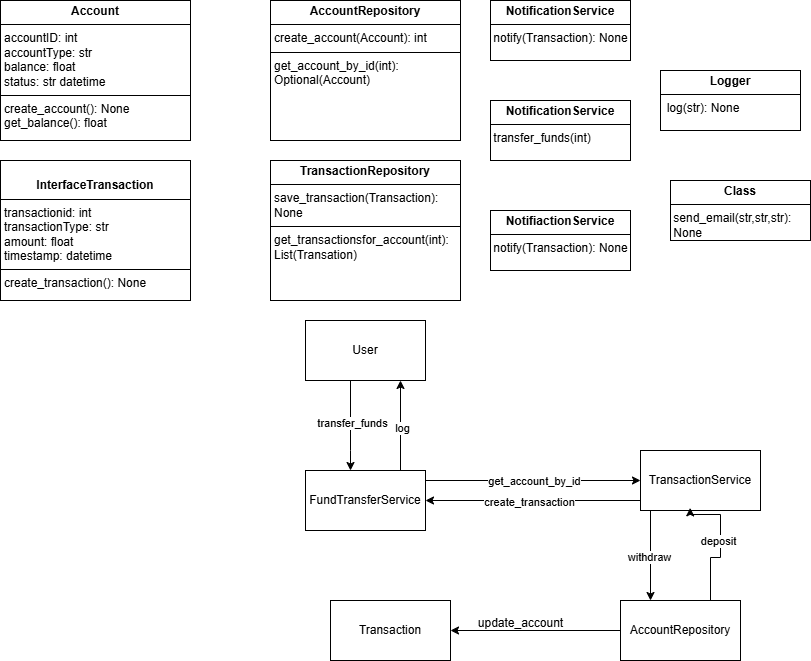

The diagram above was exported from draw.io. Its source (the exported page's mxGraphModel, read from the mxfile embedded in the PNG):
<mxGraphModel dx="1025" dy="451" grid="1" gridSize="10" guides="1" tooltips="1" connect="1" arrows="1" fold="1" page="1" pageScale="1" pageWidth="850" pageHeight="1100" math="0" shadow="0">
  <root>
    <mxCell id="0" />
    <mxCell id="1" parent="0" />
    <mxCell id="4IPVhBqD-pNgC132yoWE-1" value="&lt;p style=&quot;margin:0px;margin-top:4px;text-align:center;&quot;&gt;&lt;b style=&quot;background-color: transparent; color: light-dark(rgb(0, 0, 0), rgb(255, 255, 255));&quot;&gt;Account&lt;/b&gt;&lt;/p&gt;&lt;hr size=&quot;1&quot; style=&quot;border-style:solid;&quot;&gt;&lt;p style=&quot;margin:0px;margin-left:4px;&quot;&gt;accountID: int&lt;br&gt;accountType: str&lt;/p&gt;&lt;p style=&quot;margin:0px;margin-left:4px;&quot;&gt;balance: float&lt;/p&gt;&lt;p style=&quot;margin:0px;margin-left:4px;&quot;&gt;status: str datetime&lt;/p&gt;&lt;hr size=&quot;1&quot; style=&quot;border-style:solid;&quot;&gt;&lt;p style=&quot;margin:0px;margin-left:4px;&quot;&gt;create_account(): None&lt;br&gt;get_balance(): float&lt;/p&gt;" style="verticalAlign=top;align=left;overflow=fill;html=1;whiteSpace=wrap;" parent="1" vertex="1">
      <mxGeometry x="10" y="170" width="190" height="140" as="geometry" />
    </mxCell>
    <mxCell id="4IPVhBqD-pNgC132yoWE-2" value="&lt;p style=&quot;margin:0px;margin-top:4px;text-align:center;&quot;&gt;&lt;b style=&quot;background-color: transparent; color: light-dark(rgb(0, 0, 0), rgb(255, 255, 255));&quot;&gt;AccountRepository&lt;/b&gt;&lt;/p&gt;&lt;hr size=&quot;1&quot; style=&quot;border-style:solid;&quot;&gt;&lt;p style=&quot;margin:0px;margin-left:4px;&quot;&gt;create_account(Account): int&lt;br&gt;&lt;/p&gt;&lt;hr size=&quot;1&quot; style=&quot;border-style:solid;&quot;&gt;&lt;p style=&quot;margin:0px;margin-left:4px;&quot;&gt;get_account_by_id(int): Optional(Account)&lt;/p&gt;" style="verticalAlign=top;align=left;overflow=fill;html=1;whiteSpace=wrap;" parent="1" vertex="1">
      <mxGeometry x="280" y="170" width="190" height="140" as="geometry" />
    </mxCell>
    <mxCell id="4IPVhBqD-pNgC132yoWE-7" value="&lt;p style=&quot;margin:0px;margin-top:4px;text-align:center;&quot;&gt;&lt;b&gt;NotificationService&lt;/b&gt;&lt;/p&gt;&lt;hr size=&quot;1&quot; style=&quot;border-style:solid;&quot;&gt;&lt;div style=&quot;height:2px;&quot;&gt;&amp;nbsp;notify(Transaction): None&lt;/div&gt;" style="verticalAlign=top;align=left;overflow=fill;html=1;whiteSpace=wrap;" parent="1" vertex="1">
      <mxGeometry x="500" y="170" width="140" height="60" as="geometry" />
    </mxCell>
    <mxCell id="4IPVhBqD-pNgC132yoWE-9" value="&lt;p style=&quot;margin:0px;margin-top:4px;text-align:center;&quot;&gt;&lt;b&gt;TransactionRepository&lt;/b&gt;&lt;/p&gt;&lt;hr size=&quot;1&quot; style=&quot;border-style:solid;&quot;&gt;&lt;p style=&quot;margin:0px;margin-left:4px;&quot;&gt;save_transaction(Transaction): None&lt;br&gt;&lt;/p&gt;&lt;hr size=&quot;1&quot; style=&quot;border-style:solid;&quot;&gt;&lt;p style=&quot;margin:0px;margin-left:4px;&quot;&gt;get_transactionsfor_account(int): List(Transation)&lt;br&gt;&lt;/p&gt;" style="verticalAlign=top;align=left;overflow=fill;html=1;whiteSpace=wrap;" parent="1" vertex="1">
      <mxGeometry x="280" y="330" width="190" height="140" as="geometry" />
    </mxCell>
    <mxCell id="4IPVhBqD-pNgC132yoWE-10" value="&lt;p style=&quot;margin:0px;margin-top:4px;text-align:center;&quot;&gt;&lt;br&gt;&lt;b&gt;InterfaceTransaction&lt;/b&gt;&lt;/p&gt;&lt;hr size=&quot;1&quot; style=&quot;border-style:solid;&quot;&gt;&lt;p style=&quot;margin:0px;margin-left:4px;&quot;&gt;transactionid: int&lt;/p&gt;&lt;p style=&quot;margin:0px;margin-left:4px;&quot;&gt;transactionType: str&lt;/p&gt;&lt;p style=&quot;margin:0px;margin-left:4px;&quot;&gt;amount: float&lt;/p&gt;&lt;p style=&quot;margin:0px;margin-left:4px;&quot;&gt;timestamp: datetime&lt;/p&gt;&lt;hr size=&quot;1&quot; style=&quot;border-style:solid;&quot;&gt;&lt;p style=&quot;margin:0px;margin-left:4px;&quot;&gt;create_transaction(): None&lt;br&gt;&lt;/p&gt;&lt;p style=&quot;margin:0px;margin-left:4px;&quot;&gt;&lt;br&gt;&lt;/p&gt;" style="verticalAlign=top;align=left;overflow=fill;html=1;whiteSpace=wrap;" parent="1" vertex="1">
      <mxGeometry x="10" y="330" width="190" height="140" as="geometry" />
    </mxCell>
    <mxCell id="4IPVhBqD-pNgC132yoWE-11" value="&lt;p style=&quot;margin:0px;margin-top:4px;text-align:center;&quot;&gt;&lt;b&gt;Logger&lt;/b&gt;&lt;/p&gt;&lt;hr size=&quot;1&quot; style=&quot;border-style:solid;&quot;&gt;&lt;div style=&quot;height:2px;&quot;&gt;&amp;nbsp; log(str): None&lt;/div&gt;" style="verticalAlign=top;align=left;overflow=fill;html=1;whiteSpace=wrap;" parent="1" vertex="1">
      <mxGeometry x="670" y="240" width="140" height="60" as="geometry" />
    </mxCell>
    <mxCell id="4IPVhBqD-pNgC132yoWE-12" value="&lt;p style=&quot;margin:0px;margin-top:4px;text-align:center;&quot;&gt;&lt;b&gt;NotifiactionService&lt;/b&gt;&lt;/p&gt;&lt;hr size=&quot;1&quot; style=&quot;border-style:solid;&quot;&gt;&lt;div style=&quot;height:2px;&quot;&gt;&amp;nbsp;notify(Transaction): None&lt;/div&gt;" style="verticalAlign=top;align=left;overflow=fill;html=1;whiteSpace=wrap;" parent="1" vertex="1">
      <mxGeometry x="500" y="380" width="140" height="60" as="geometry" />
    </mxCell>
    <mxCell id="4IPVhBqD-pNgC132yoWE-13" value="&lt;p style=&quot;margin:0px;margin-top:4px;text-align:center;&quot;&gt;&lt;b&gt;NotificationService&lt;/b&gt;&lt;/p&gt;&lt;hr size=&quot;1&quot; style=&quot;border-style:solid;&quot;&gt;&lt;div style=&quot;height:2px;&quot;&gt;&amp;nbsp;transfer_funds(int)&lt;/div&gt;" style="verticalAlign=top;align=left;overflow=fill;html=1;whiteSpace=wrap;" parent="1" vertex="1">
      <mxGeometry x="500" y="270" width="140" height="60" as="geometry" />
    </mxCell>
    <mxCell id="4IPVhBqD-pNgC132yoWE-16" value="" style="edgeStyle=orthogonalEdgeStyle;rounded=0;orthogonalLoop=1;jettySize=auto;html=1;" parent="1" source="4IPVhBqD-pNgC132yoWE-14" target="4IPVhBqD-pNgC132yoWE-15" edge="1">
      <mxGeometry relative="1" as="geometry">
        <Array as="points">
          <mxPoint x="360" y="620" />
          <mxPoint x="360" y="620" />
        </Array>
      </mxGeometry>
    </mxCell>
    <mxCell id="4IPVhBqD-pNgC132yoWE-31" value="transfer_funds" style="edgeLabel;html=1;align=center;verticalAlign=middle;resizable=0;points=[];" parent="4IPVhBqD-pNgC132yoWE-16" vertex="1" connectable="0">
      <mxGeometry x="-0.075" y="1" relative="1" as="geometry">
        <mxPoint as="offset" />
      </mxGeometry>
    </mxCell>
    <mxCell id="4IPVhBqD-pNgC132yoWE-14" value="User" style="rounded=0;whiteSpace=wrap;html=1;" parent="1" vertex="1">
      <mxGeometry x="315" y="490" width="120" height="60" as="geometry" />
    </mxCell>
    <mxCell id="4IPVhBqD-pNgC132yoWE-18" value="" style="edgeStyle=orthogonalEdgeStyle;rounded=0;orthogonalLoop=1;jettySize=auto;html=1;" parent="1" source="4IPVhBqD-pNgC132yoWE-15" target="4IPVhBqD-pNgC132yoWE-17" edge="1">
      <mxGeometry relative="1" as="geometry">
        <Array as="points">
          <mxPoint x="550" y="650" />
          <mxPoint x="550" y="650" />
        </Array>
      </mxGeometry>
    </mxCell>
    <mxCell id="4IPVhBqD-pNgC132yoWE-39" value="get_account_by_id" style="edgeLabel;html=1;align=center;verticalAlign=middle;resizable=0;points=[];" parent="4IPVhBqD-pNgC132yoWE-18" vertex="1" connectable="0">
      <mxGeometry x="0.0083" y="-3" relative="1" as="geometry">
        <mxPoint y="-3" as="offset" />
      </mxGeometry>
    </mxCell>
    <mxCell id="4IPVhBqD-pNgC132yoWE-32" value="" style="edgeStyle=orthogonalEdgeStyle;rounded=0;orthogonalLoop=1;jettySize=auto;html=1;exitX=1;exitY=0;exitDx=0;exitDy=0;" parent="1" source="4IPVhBqD-pNgC132yoWE-15" target="4IPVhBqD-pNgC132yoWE-14" edge="1">
      <mxGeometry relative="1" as="geometry">
        <Array as="points">
          <mxPoint x="410" y="640" />
        </Array>
      </mxGeometry>
    </mxCell>
    <mxCell id="4IPVhBqD-pNgC132yoWE-34" value="log" style="edgeLabel;html=1;align=center;verticalAlign=middle;resizable=0;points=[];" parent="4IPVhBqD-pNgC132yoWE-32" vertex="1" connectable="0">
      <mxGeometry x="0.1818" y="-1" relative="1" as="geometry">
        <mxPoint as="offset" />
      </mxGeometry>
    </mxCell>
    <mxCell id="4IPVhBqD-pNgC132yoWE-15" value="FundTransferService" style="rounded=0;whiteSpace=wrap;html=1;" parent="1" vertex="1">
      <mxGeometry x="315" y="640" width="120" height="60" as="geometry" />
    </mxCell>
    <mxCell id="4IPVhBqD-pNgC132yoWE-20" value="" style="edgeStyle=orthogonalEdgeStyle;rounded=0;orthogonalLoop=1;jettySize=auto;html=1;" parent="1" source="4IPVhBqD-pNgC132yoWE-17" target="4IPVhBqD-pNgC132yoWE-19" edge="1">
      <mxGeometry relative="1" as="geometry">
        <Array as="points">
          <mxPoint x="660" y="730" />
          <mxPoint x="660" y="730" />
        </Array>
      </mxGeometry>
    </mxCell>
    <mxCell id="4IPVhBqD-pNgC132yoWE-36" value="withdraw" style="edgeLabel;html=1;align=center;verticalAlign=middle;resizable=0;points=[];" parent="4IPVhBqD-pNgC132yoWE-20" vertex="1" connectable="0">
      <mxGeometry x="0.025" y="-2" relative="1" as="geometry">
        <mxPoint as="offset" />
      </mxGeometry>
    </mxCell>
    <mxCell id="4IPVhBqD-pNgC132yoWE-38" value="" style="edgeStyle=orthogonalEdgeStyle;rounded=0;orthogonalLoop=1;jettySize=auto;html=1;" parent="1" source="4IPVhBqD-pNgC132yoWE-17" target="4IPVhBqD-pNgC132yoWE-15" edge="1">
      <mxGeometry relative="1" as="geometry">
        <Array as="points">
          <mxPoint x="550" y="670" />
          <mxPoint x="550" y="670" />
        </Array>
      </mxGeometry>
    </mxCell>
    <mxCell id="4IPVhBqD-pNgC132yoWE-40" value="create_transaction" style="edgeLabel;html=1;align=center;verticalAlign=middle;resizable=0;points=[];" parent="4IPVhBqD-pNgC132yoWE-38" vertex="1" connectable="0">
      <mxGeometry x="0.0417" y="1" relative="1" as="geometry">
        <mxPoint as="offset" />
      </mxGeometry>
    </mxCell>
    <mxCell id="4IPVhBqD-pNgC132yoWE-17" value="TransactionService" style="rounded=0;whiteSpace=wrap;html=1;" parent="1" vertex="1">
      <mxGeometry x="650" y="620" width="120" height="60" as="geometry" />
    </mxCell>
    <mxCell id="4IPVhBqD-pNgC132yoWE-22" value="" style="edgeStyle=orthogonalEdgeStyle;rounded=0;orthogonalLoop=1;jettySize=auto;html=1;" parent="1" source="4IPVhBqD-pNgC132yoWE-19" target="4IPVhBqD-pNgC132yoWE-21" edge="1">
      <mxGeometry relative="1" as="geometry" />
    </mxCell>
    <mxCell id="4IPVhBqD-pNgC132yoWE-19" value="AccountRepository" style="rounded=0;whiteSpace=wrap;html=1;" parent="1" vertex="1">
      <mxGeometry x="630" y="770" width="120" height="60" as="geometry" />
    </mxCell>
    <mxCell id="4IPVhBqD-pNgC132yoWE-21" value="Transaction" style="rounded=0;whiteSpace=wrap;html=1;" parent="1" vertex="1">
      <mxGeometry x="340" y="770" width="120" height="60" as="geometry" />
    </mxCell>
    <mxCell id="4IPVhBqD-pNgC132yoWE-23" value="update_account" style="text;html=1;align=center;verticalAlign=middle;resizable=0;points=[];autosize=1;strokeColor=none;fillColor=none;" parent="1" vertex="1">
      <mxGeometry x="475" y="778" width="110" height="30" as="geometry" />
    </mxCell>
    <mxCell id="4IPVhBqD-pNgC132yoWE-35" style="edgeStyle=orthogonalEdgeStyle;rounded=0;orthogonalLoop=1;jettySize=auto;html=1;entryX=0.414;entryY=0.956;entryDx=0;entryDy=0;entryPerimeter=0;" parent="1" source="4IPVhBqD-pNgC132yoWE-19" target="4IPVhBqD-pNgC132yoWE-17" edge="1">
      <mxGeometry relative="1" as="geometry">
        <Array as="points">
          <mxPoint x="720" y="727" />
          <mxPoint x="730" y="727" />
          <mxPoint x="730" y="684" />
          <mxPoint x="700" y="684" />
        </Array>
      </mxGeometry>
    </mxCell>
    <mxCell id="4IPVhBqD-pNgC132yoWE-37" value="deposit" style="edgeLabel;html=1;align=center;verticalAlign=middle;resizable=0;points=[];" parent="4IPVhBqD-pNgC132yoWE-35" vertex="1" connectable="0">
      <mxGeometry x="0.0571" y="3" relative="1" as="geometry">
        <mxPoint as="offset" />
      </mxGeometry>
    </mxCell>
    <mxCell id="4IPVhBqD-pNgC132yoWE-41" value="&lt;p style=&quot;margin:0px;margin-top:4px;text-align:center;&quot;&gt;&lt;b&gt;Class&lt;/b&gt;&lt;/p&gt;&lt;hr size=&quot;1&quot; style=&quot;border-style:solid;&quot;&gt;&lt;div style=&quot;height:2px;&quot;&gt;&amp;nbsp;send_email(str,str,str):&amp;nbsp; &amp;nbsp;None&lt;/div&gt;" style="verticalAlign=top;align=left;overflow=fill;html=1;whiteSpace=wrap;" parent="1" vertex="1">
      <mxGeometry x="680" y="350" width="140" height="60" as="geometry" />
    </mxCell>
  </root>
</mxGraphModel>